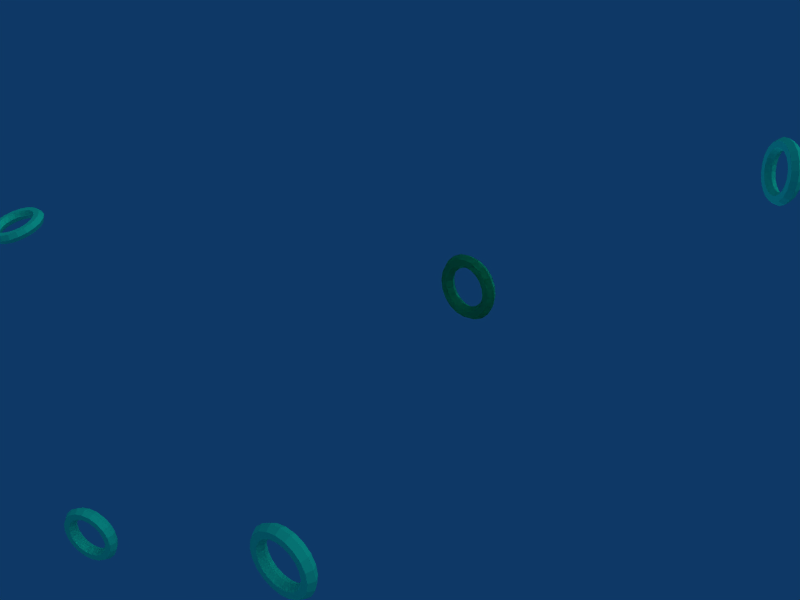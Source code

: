 # Source: level-test.blend  (saved by Blender 2.49.2; exported with 4.5.12 LTS)
import bpy
from mathutils import Matrix  # noqa: F401  (used for matrix-valued properties, if any)

bpy.ops.wm.read_factory_settings(use_empty=True)
scene = bpy.context.scene
scene.name = 'Scene'

# ---- collections
col_collection_1 = bpy.data.collections.new('Collection 1'); scene.collection.children.link(col_collection_1)

# ---- materials (node trees are filled in below, after node groups)
mat_loop = bpy.data.materials.new('Loop')
mat_loop.alpha_threshold = 0.0
mat_loop.diffuse_color = (0.07938, 0.9346, 0.7064, 1.0)
mat_loop.roughness = 0.5
mat_loop.line_color = (0.0, 0.0, 0.0, 1.0)

# ---- material node trees

# ---- world
world_world = bpy.data.worlds.new('World'); scene.world = world_world
world_world.color = (0.05656, 0.2208, 0.4)
world_world.use_sun_shadow = False
world_world.sun_shadow_jitter_overblur = 0.0
world_world.cycles.sampling_method = 'MANUAL'
world_world.cycles.sample_map_resolution = 256

# ---- cameras
cam_camera = bpy.data.cameras.new('Camera')
cam_camera.passepartout_alpha = 0.2
cam_camera.clip_start = 1.0
cam_camera.clip_end = 300.0
cam_camera.lens = 35.0
cam_camera.ortho_scale = 7.314
cam_camera.show_passepartout = False
cam_camera.show_safe_areas = True
cam_camera.dof.focus_distance = 0.0
cam_camera.dof.aperture_fstop = 128.0

# ---- lights
light_lamp = bpy.data.lights.new('Lamp', 'SUN')
light_lamp.color = (0.669, 0.7534, 1.0)
light_lamp.transmission_factor = 0.0
light_lamp.angle = 1.571
light_lamp.energy = 0.8815
light_lamp.shadow_buffer_clip_start = 0.5
light_lamp.shadow_soft_size = 1.0
light_lamp.shadow_cascade_max_distance = 1000.0
light_lamp.cycles.use_multiple_importance_sampling = False
light_spot = bpy.data.lights.new('Spot', 'SUN')
light_spot.color = (0.9789, 1.0, 0.912)
light_spot.transmission_factor = 0.0
light_spot.cutoff_distance = 30.0
light_spot.angle = 1.571
light_spot.energy = 1.0
light_spot.shadow_buffer_clip_start = 1.001
light_spot.shadow_soft_size = 1.0
light_spot.shadow_cascade_max_distance = 1000.0
light_spot.cycles.use_multiple_importance_sampling = False

# ---- meshes
me_torus = bpy.data.meshes.new('Torus')
me_torus.from_pydata([(1.25, 0.0, 0.0), (1.125, 0.0, 0.2165), (0.875, 0.0, 0.2165), (0.75, 0.0, 3.062e-17), (0.875, 0.0, -0.2165), (1.125, 0.0, -0.2165), (1.189, 0.3863, 0.0), (1.07, 0.3476, 0.2165), (0.8322, 0.2704, 0.2165), (0.7133, 0.2318, 3.062e-17), (0.8322, 0.2704, -0.2165), (1.07, 0.3476, -0.2165), (1.011, 0.7347, 0.0), (0.9101, 0.6613, 0.2165), (0.7079, 0.5143, 0.2165), (0.6068, 0.4408, 3.062e-17), (0.7079, 0.5143, -0.2165), (0.9101, 0.6613, -0.2165), (0.7347, 1.011, 0.0), (0.6613, 0.9101, 0.2165), (0.5143, 0.7079, 0.2165), (0.4408, 0.6068, 3.062e-17), (0.5143, 0.7079, -0.2165), (0.6613, 0.9101, -0.2165), (0.3863, 1.189, 0.0), (0.3476, 1.07, 0.2165), (0.2704, 0.8322, 0.2165), (0.2318, 0.7133, 3.062e-17), (0.2704, 0.8322, -0.2165), (0.3476, 1.07, -0.2165), (-5.464e-08, 1.25, 0.0), (-4.918e-08, 1.125, 0.2165), (-3.825e-08, 0.875, 0.2165), (-3.278e-08, 0.75, 3.062e-17), (-3.825e-08, 0.875, -0.2165), (-4.918e-08, 1.125, -0.2165), (-0.3863, 1.189, 0.0), (-0.3476, 1.07, 0.2165), (-0.2704, 0.8322, 0.2165), (-0.2318, 0.7133, 3.062e-17), (-0.2704, 0.8322, -0.2165), (-0.3476, 1.07, -0.2165), (-0.7347, 1.011, 0.0), (-0.6613, 0.9101, 0.2165), (-0.5143, 0.7079, 0.2165), (-0.4408, 0.6068, 3.062e-17), (-0.5143, 0.7079, -0.2165), (-0.6613, 0.9101, -0.2165), (-1.011, 0.7347, 0.0), (-0.9101, 0.6613, 0.2165), (-0.7079, 0.5143, 0.2165), (-0.6068, 0.4408, 3.062e-17), (-0.7079, 0.5143, -0.2165), (-0.9101, 0.6613, -0.2165), (-1.189, 0.3863, 0.0), (-1.07, 0.3476, 0.2165), (-0.8322, 0.2704, 0.2165), (-0.7133, 0.2318, 3.062e-17), (-0.8322, 0.2704, -0.2165), (-1.07, 0.3476, -0.2165), (-1.25, -1.093e-07, 0.0), (-1.125, -9.835e-08, 0.2165), (-0.875, -7.649e-08, 0.2165), (-0.75, -6.557e-08, 3.062e-17), (-0.875, -7.649e-08, -0.2165), (-1.125, -9.835e-08, -0.2165), (-1.189, -0.3863, 0.0), (-1.07, -0.3476, 0.2165), (-0.8322, -0.2704, 0.2165), (-0.7133, -0.2318, 3.062e-17), (-0.8322, -0.2704, -0.2165), (-1.07, -0.3476, -0.2165), (-1.011, -0.7347, 0.0), (-0.9101, -0.6613, 0.2165), (-0.7079, -0.5143, 0.2165), (-0.6068, -0.4408, 3.062e-17), (-0.7079, -0.5143, -0.2165), (-0.9101, -0.6613, -0.2165), (-0.7347, -1.011, 0.0), (-0.6613, -0.9101, 0.2165), (-0.5143, -0.7079, 0.2165), (-0.4408, -0.6068, 3.062e-17), (-0.5143, -0.7079, -0.2165), (-0.6613, -0.9101, -0.2165), (-0.3863, -1.189, 0.0), (-0.3476, -1.07, 0.2165), (-0.2704, -0.8322, 0.2165), (-0.2318, -0.7133, 3.062e-17), (-0.2704, -0.8322, -0.2165), (-0.3476, -1.07, -0.2165), (1.491e-08, -1.25, 0.0), (1.342e-08, -1.125, 0.2165), (1.043e-08, -0.875, 0.2165), (8.944e-09, -0.75, 3.062e-17), (1.043e-08, -0.875, -0.2165), (1.342e-08, -1.125, -0.2165), (0.3863, -1.189, 0.0), (0.3476, -1.07, 0.2165), (0.2704, -0.8322, 0.2165), (0.2318, -0.7133, 3.062e-17), (0.2704, -0.8322, -0.2165), (0.3476, -1.07, -0.2165), (0.7347, -1.011, 0.0), (0.6613, -0.9101, 0.2165), (0.5143, -0.7079, 0.2165), (0.4408, -0.6068, 3.062e-17), (0.5143, -0.7079, -0.2165), (0.6613, -0.9101, -0.2165), (1.011, -0.7347, 0.0), (0.9101, -0.6613, 0.2165), (0.7079, -0.5143, 0.2165), (0.6068, -0.4408, 3.062e-17), (0.7079, -0.5143, -0.2165), (0.9101, -0.6613, -0.2165), (1.189, -0.3863, 0.0), (1.07, -0.3476, 0.2165), (0.8322, -0.2704, 0.2165), (0.7133, -0.2318, 3.062e-17), (0.8322, -0.2704, -0.2165), (1.07, -0.3476, -0.2165)], [], [(1, 0, 6, 7), (7, 8, 2, 1), (8, 9, 3, 2), (9, 10, 4, 3), (10, 11, 5, 4), (0, 5, 11, 6), (12, 13, 7, 6), (13, 14, 8, 7), (14, 15, 9, 8), (15, 16, 10, 9), (16, 17, 11, 10), (17, 12, 6, 11), (18, 19, 13, 12), (19, 20, 14, 13), (20, 21, 15, 14), (21, 22, 16, 15), (22, 23, 17, 16), (23, 18, 12, 17), (24, 25, 19, 18), (25, 26, 20, 19), (26, 27, 21, 20), (27, 28, 22, 21), (28, 29, 23, 22), (29, 24, 18, 23), (30, 31, 25, 24), (31, 32, 26, 25), (32, 33, 27, 26), (33, 34, 28, 27), (34, 35, 29, 28), (35, 30, 24, 29), (36, 37, 31, 30), (37, 38, 32, 31), (38, 39, 33, 32), (39, 40, 34, 33), (40, 41, 35, 34), (41, 36, 30, 35), (42, 43, 37, 36), (43, 44, 38, 37), (44, 45, 39, 38), (45, 46, 40, 39), (46, 47, 41, 40), (47, 42, 36, 41), (48, 49, 43, 42), (49, 50, 44, 43), (50, 51, 45, 44), (51, 52, 46, 45), (52, 53, 47, 46), (53, 48, 42, 47), (54, 55, 49, 48), (55, 56, 50, 49), (56, 57, 51, 50), (57, 58, 52, 51), (58, 59, 53, 52), (59, 54, 48, 53), (60, 61, 55, 54), (61, 62, 56, 55), (62, 63, 57, 56), (63, 64, 58, 57), (64, 65, 59, 58), (65, 60, 54, 59), (66, 67, 61, 60), (67, 68, 62, 61), (68, 69, 63, 62), (69, 70, 64, 63), (70, 71, 65, 64), (71, 66, 60, 65), (72, 73, 67, 66), (73, 74, 68, 67), (74, 75, 69, 68), (75, 76, 70, 69), (76, 77, 71, 70), (77, 72, 66, 71), (78, 79, 73, 72), (79, 80, 74, 73), (80, 81, 75, 74), (81, 82, 76, 75), (82, 83, 77, 76), (83, 78, 72, 77), (84, 85, 79, 78), (85, 86, 80, 79), (86, 87, 81, 80), (87, 88, 82, 81), (88, 89, 83, 82), (89, 84, 78, 83), (90, 91, 85, 84), (91, 92, 86, 85), (92, 93, 87, 86), (93, 94, 88, 87), (94, 95, 89, 88), (95, 90, 84, 89), (96, 97, 91, 90), (97, 98, 92, 91), (98, 99, 93, 92), (99, 100, 94, 93), (100, 101, 95, 94), (101, 96, 90, 95), (102, 103, 97, 96), (103, 104, 98, 97), (104, 105, 99, 98), (105, 106, 100, 99), (106, 107, 101, 100), (107, 102, 96, 101), (108, 109, 103, 102), (109, 110, 104, 103), (110, 111, 105, 104), (111, 112, 106, 105), (112, 113, 107, 106), (113, 108, 102, 107), (114, 115, 109, 108), (115, 116, 110, 109), (116, 117, 111, 110), (117, 118, 112, 111), (118, 119, 113, 112), (119, 114, 108, 113), (0, 1, 115, 114), (1, 2, 116, 115), (2, 3, 117, 116), (3, 4, 118, 117), (4, 5, 119, 118), (5, 0, 114, 119)])
me_torus.materials.append(mat_loop)
me_torus.use_remesh_preserve_volume = False
me_torus.use_remesh_preserve_attributes = False
me_torus.use_mirror_vertex_groups = False
me_torus.update()

# ---- objects
ob_lamp_001 = bpy.data.objects.new('Lamp.001', light_lamp)
ob_loop1_014 = bpy.data.objects.new('Loop1.014', me_torus)
ob_loop1_013 = bpy.data.objects.new('Loop1.013', me_torus)
ob_loop1_012 = bpy.data.objects.new('Loop1.012', me_torus)
ob_loop1_011 = bpy.data.objects.new('Loop1.011', me_torus)
ob_loop1_010 = bpy.data.objects.new('Loop1.010', me_torus)
ob_loop1_009 = bpy.data.objects.new('Loop1.009', me_torus)
ob_loop1_008 = bpy.data.objects.new('Loop1.008', me_torus)
ob_loop1_007 = bpy.data.objects.new('Loop1.007', me_torus)
ob_loop1_005 = bpy.data.objects.new('Loop1.005', me_torus)
ob_loop1_006 = bpy.data.objects.new('Loop1.006', me_torus)
ob_loop1_004 = bpy.data.objects.new('Loop1.004', me_torus)
ob_loop1_003 = bpy.data.objects.new('Loop1.003', me_torus)
ob_loop1_002 = bpy.data.objects.new('Loop1.002', me_torus)
ob_loop1_001 = bpy.data.objects.new('Loop1.001', me_torus)
ob_loop1 = bpy.data.objects.new('Loop1', me_torus)
ob_lamp = bpy.data.objects.new('Lamp', light_spot)
ob_camera = bpy.data.objects.new('Camera', cam_camera)

# ---- transforms, parenting, visibility, modifiers, constraints
ob_lamp_001.location = (-16.04, -7.651, -14.58)
ob_lamp_001.rotation_euler = (2.349, 0.4782, -0.7225)
ob_lamp_001.lock_rotations_4d = False
ob_lamp_001.empty_display_type = 'ARROWS'
ob_lamp_001.lineart.crease_threshold = 0.0
ob_loop1_014.location = (1.178, -2.67, -1.868)
ob_loop1_014.rotation_euler = (1.564, 0.003125, 0.1795)
ob_loop1_014.scale = (0.4391, 0.4391, 0.4391)
ob_loop1_014.lock_rotations_4d = False
ob_loop1_014.empty_display_type = 'ARROWS'
ob_loop1_014.lineart.crease_threshold = 0.0
ob_loop1_013.location = (-0.6198, -5.373, -3.618)
ob_loop1_013.rotation_euler = (1.564, 0.003125, -1.327)
ob_loop1_013.scale = (0.4391, 0.4391, 0.4391)
ob_loop1_013.lock_rotations_4d = False
ob_loop1_013.empty_display_type = 'ARROWS'
ob_loop1_013.lineart.crease_threshold = 0.0
ob_loop1_012.location = (-3.766, -3.434, -4.267)
ob_loop1_012.rotation_euler = (1.564, 0.003125, 0.4307)
ob_loop1_012.scale = (0.4391, 0.4391, 0.4391)
ob_loop1_012.lock_rotations_4d = False
ob_loop1_012.empty_display_type = 'ARROWS'
ob_loop1_012.lineart.crease_threshold = 0.0
ob_loop1_011.location = (-8.11, -2.211, -0.05193)
ob_loop1_011.rotation_euler = (0.2958, 0.01094, 0.0001408)
ob_loop1_011.scale = (0.4391, 0.4391, 0.4391)
ob_loop1_011.lock_rotations_4d = False
ob_loop1_011.empty_display_type = 'ARROWS'
ob_loop1_011.lineart.crease_threshold = 0.0
ob_loop1_010.location = (-0.02052, 1.984, -0.05193)
ob_loop1_010.rotation_euler = (1.564, 0.003125, 0.01048)
ob_loop1_010.scale = (0.4391, 0.4391, 0.4391)
ob_loop1_010.lock_rotations_4d = False
ob_loop1_010.empty_display_type = 'ARROWS'
ob_loop1_010.lineart.crease_threshold = 0.0
ob_loop1_009.location = (-6.238, -7.38, 2.412)
ob_loop1_009.rotation_euler = (1.564, 0.003125, 0.2526)
ob_loop1_009.scale = (0.4391, 0.4391, 0.4391)
ob_loop1_009.lock_rotations_4d = False
ob_loop1_009.empty_display_type = 'ARROWS'
ob_loop1_009.lineart.crease_threshold = 0.0
ob_loop1_008.location = (-0.02052, 1.984, -0.05193)
ob_loop1_008.rotation_euler = (1.564, 0.003125, 0.01048)
ob_loop1_008.scale = (0.4391, 0.4391, 0.4391)
ob_loop1_008.lock_rotations_4d = False
ob_loop1_008.empty_display_type = 'ARROWS'
ob_loop1_008.lineart.crease_threshold = 0.0
ob_loop1_007.location = (-1.294, -10.8, 5.719)
ob_loop1_007.rotation_euler = (1.564, 0.003125, -1.742)
ob_loop1_007.scale = (0.4391, 0.4391, 0.4391)
ob_loop1_007.lock_rotations_4d = False
ob_loop1_007.empty_display_type = 'ARROWS'
ob_loop1_007.lineart.crease_threshold = 0.0
ob_loop1_005.location = (10.02, -9.573, -3.554)
ob_loop1_005.rotation_euler = (0.1309, 0.01081, -0.001656)
ob_loop1_005.scale = (0.4391, 0.4391, 0.4391)
ob_loop1_005.lock_rotations_4d = False
ob_loop1_005.empty_display_type = 'ARROWS'
ob_loop1_005.lineart.crease_threshold = 0.0
ob_loop1_006.location = (5.298, -9.252, 5.136)
ob_loop1_006.rotation_euler = (0.4941, 0.3703, -1.378)
ob_loop1_006.scale = (0.4391, 0.4391, 0.4391)
ob_loop1_006.lock_rotations_4d = False
ob_loop1_006.empty_display_type = 'ARROWS'
ob_loop1_006.lineart.crease_threshold = 0.0
ob_loop1_004.location = (11.81, -4.683, -5.304)
ob_loop1_004.rotation_euler = (1.973, 0.1302, -0.2836)
ob_loop1_004.scale = (0.4391, 0.4391, 0.4391)
ob_loop1_004.lock_rotations_4d = False
ob_loop1_004.empty_display_type = 'ARROWS'
ob_loop1_004.lineart.crease_threshold = 0.0
ob_loop1_003.location = (15.11, 2.358, -2.257)
ob_loop1_003.rotation_euler = (1.763, -0.02325, 0.1306)
ob_loop1_003.scale = (0.4391, 0.4391, 0.4391)
ob_loop1_003.lock_rotations_4d = False
ob_loop1_003.empty_display_type = 'ARROWS'
ob_loop1_003.lineart.crease_threshold = 0.0
ob_loop1_002.location = (8.845, 7.352, 0.5317)
ob_loop1_002.rotation_euler = (1.564, 0.003125, -1.695)
ob_loop1_002.scale = (0.4391, 0.4391, 0.4391)
ob_loop1_002.lock_rotations_4d = False
ob_loop1_002.empty_display_type = 'ARROWS'
ob_loop1_002.lineart.crease_threshold = 0.0
ob_loop1_001.location = (2.867, 6.179, 1.569)
ob_loop1_001.rotation_euler = (1.564, 0.003125, -0.7384)
ob_loop1_001.scale = (0.4391, 0.4391, 0.4391)
ob_loop1_001.lock_rotations_4d = False
ob_loop1_001.empty_display_type = 'ARROWS'
ob_loop1_001.lineart.crease_threshold = 0.0
ob_loop1.location = (-0.02052, 1.984, -0.05193)
ob_loop1.rotation_euler = (1.564, 0.003125, 0.01048)
ob_loop1.scale = (0.4391, 0.4391, 0.4391)
ob_loop1.lock_rotations_4d = False
ob_loop1.empty_display_type = 'ARROWS'
ob_loop1.lineart.crease_threshold = 0.0
ob_lamp.location = (3.926, 1.005, 19.98)
ob_lamp.rotation_euler = (0.6503, 0.05522, 1.866)
ob_lamp.lock_rotations_4d = False
ob_lamp.empty_display_type = 'ARROWS'
ob_lamp.color = (0.0, 0.0, 0.0, 0.0)
ob_lamp.lineart.crease_threshold = 0.0
ob_camera.location = (7.481, -6.508, 5.344)
ob_camera.rotation_euler = (1.109, 0.01082, 0.8149)
ob_camera.lock_rotations_4d = False
ob_camera.empty_display_type = 'ARROWS'
ob_camera.color = (0.0, 0.0, 0.0, 0.0)
ob_camera.display_type = 'WIRE'
ob_camera.lineart.crease_threshold = 0.0

# ---- collection membership
col_collection_1.objects.link(ob_lamp_001)
col_collection_1.objects.link(ob_loop1_014)
col_collection_1.objects.link(ob_loop1_013)
col_collection_1.objects.link(ob_loop1_012)
col_collection_1.objects.link(ob_loop1_011)
col_collection_1.objects.link(ob_loop1_010)
col_collection_1.objects.link(ob_loop1_009)
col_collection_1.objects.link(ob_loop1_008)
col_collection_1.objects.link(ob_loop1_007)
col_collection_1.objects.link(ob_loop1_005)
col_collection_1.objects.link(ob_loop1_006)
col_collection_1.objects.link(ob_loop1_004)
col_collection_1.objects.link(ob_loop1_003)
col_collection_1.objects.link(ob_loop1_002)
col_collection_1.objects.link(ob_loop1_001)
col_collection_1.objects.link(ob_loop1)
col_collection_1.objects.link(ob_lamp)
col_collection_1.objects.link(ob_camera)

# ---- scene / render settings (as saved in the file)
scene.camera = ob_camera
scene.frame_start = 1; scene.frame_end = 250; scene.frame_set(1)
scene.render.engine = 'BLENDER_EEVEE_NEXT'
scene.render.image_settings.file_format = 'JPEG'
scene.render.image_settings.color_mode = 'RGB'
scene.render.image_settings.compression = 90
scene.render.resolution_x = 800
scene.render.resolution_y = 600
scene.render.pixel_aspect_x = 100.0
scene.render.pixel_aspect_y = 100.0
scene.render.fps = 25
scene.render.dither_intensity = 0.0
scene.render.use_compositing = False
scene.render.use_sequencer = False
scene.render.bake_margin = 2
scene.render.bake_bias = 0.0
scene.render.use_stamp_time = False
scene.render.use_stamp_date = False
scene.render.use_stamp_frame = False
scene.render.use_stamp_camera = False
scene.render.use_stamp_scene = False
scene.render.use_stamp_filename = False
scene.render.use_stamp_render_time = False
scene.render.stamp_font_size = 0
scene.cycles.use_denoising = False
scene.cycles.samples = 10
scene.cycles.sampling_pattern = 'TABULATED_SOBOL'
scene.cycles.light_sampling_threshold = 0.0
scene.cycles.use_adaptive_sampling = False
scene.cycles.use_light_tree = False
scene.cycles.blur_glossy = 0.0
scene.cycles.volume_bounces = 1
scene.cycles.pixel_filter_type = 'GAUSSIAN'
scene.cycles.sample_clamp_indirect = 0.0
scene.view_settings.view_transform = 'Raw'
bpy.context.view_layer.update()
